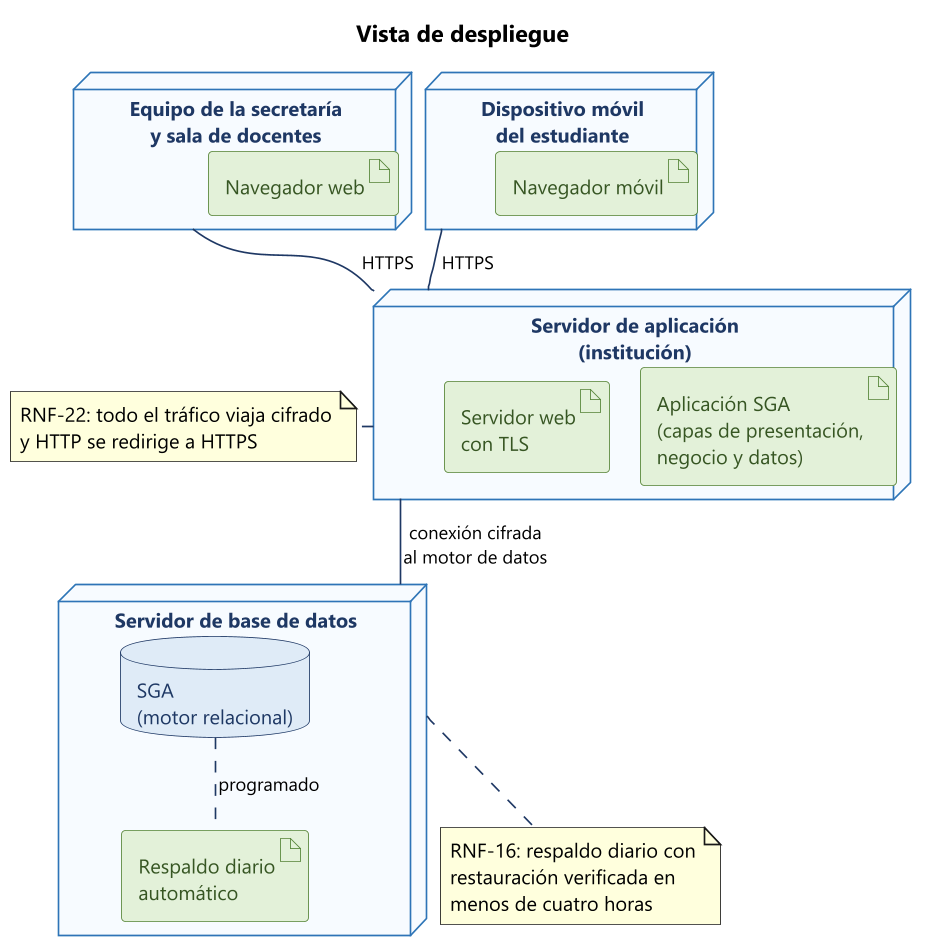

The diagram above was rendered by PlantUML. Its source (embedded in the PNG):
@startuml 18-despliegue
!pragma layout smetana
skinparam dpi 160
skinparam defaultFontName "Segoe UI"
skinparam defaultFontSize 12
skinparam shadowing false
skinparam backgroundColor #FFFFFF
skinparam ArrowColor #1F3864
skinparam ArrowFontSize 11
skinparam node {
  BorderColor #2E75B6
  BackgroundColor #F7FAFE
  FontColor #1F3864
  FontStyle bold
}
skinparam artifact {
  BorderColor #548235
  BackgroundColor #E2F0D9
  FontColor #375623
}
skinparam database {
  BorderColor #1F3864
  BackgroundColor #DEEBF7
  FontColor #1F3864
}

title Vista de despliegue

node "Equipo de la secretaría\ny sala de docentes" as PC {
  artifact "Navegador web" as NAV
}

node "Dispositivo móvil\ndel estudiante" as MOV {
  artifact "Navegador móvil" as NAVM
}

node "Servidor de aplicación\n(institución)" as APP {
  artifact "Aplicación SGA\n(capas de presentación,\nnegocio y datos)" as SGA
  artifact "Servidor web\ncon TLS" as WEB
}

node "Servidor de base de datos" as SRVBD {
  database "SGA\n(motor relacional)" as BD
  artifact "Respaldo diario\nautomático" as BK
}

PC -- APP : HTTPS
MOV -- APP : HTTPS
APP -- SRVBD : conexión cifrada\nal motor de datos
BD .. BK : programado

note right of APP
  RNF-22: todo el tráfico viaja cifrado
  y HTTP se redirige a HTTPS
end note

note bottom of SRVBD
  RNF-16: respaldo diario con
  restauración verificada en
  menos de cuatro horas
end note
@enduml